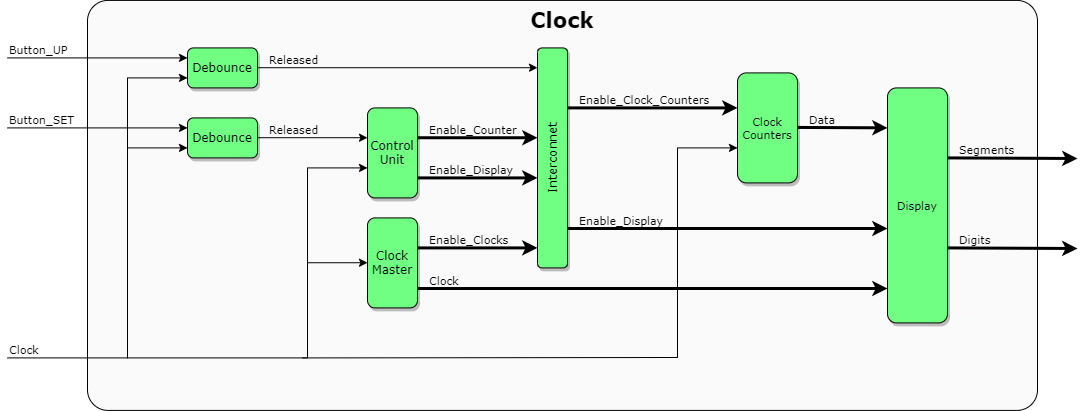

The diagram above was exported from draw.io. Its source (the exported page's mxGraphModel, read from the mxfile embedded in the PNG):
<mxGraphModel dx="1360" dy="829" grid="1" gridSize="10" guides="1" tooltips="1" connect="1" arrows="1" fold="1" page="1" pageScale="1" pageWidth="827" pageHeight="1169" math="0" shadow="0">
  <root>
    <mxCell id="0" />
    <mxCell id="1" parent="0" />
    <mxCell id="th4dLJiDmRtRB_6iwqgm-1" value="Clock" style="rounded=1;whiteSpace=wrap;html=1;shadow=0;glass=0;labelBackgroundColor=none;sketch=0;fontSize=21;arcSize=5;verticalAlign=top;fillColor=#FAFAFA;fontStyle=1;fontFamily=Verdana;" vertex="1" parent="1">
      <mxGeometry x="330" y="1021.91" width="950" height="410" as="geometry" />
    </mxCell>
    <mxCell id="th4dLJiDmRtRB_6iwqgm-2" value="Debounce" style="rounded=1;whiteSpace=wrap;html=1;shadow=1;glass=0;sketch=0;fillColor=#70FF83;fontFamily=Verdana;fontStyle=0" vertex="1" parent="1">
      <mxGeometry x="430" y="1139.41" width="70" height="40" as="geometry" />
    </mxCell>
    <mxCell id="th4dLJiDmRtRB_6iwqgm-3" value="" style="endArrow=classic;html=1;" edge="1" parent="1">
      <mxGeometry relative="1" as="geometry">
        <mxPoint x="500" y="1159.21" as="sourcePoint" />
        <mxPoint x="610" y="1159.21" as="targetPoint" />
      </mxGeometry>
    </mxCell>
    <mxCell id="th4dLJiDmRtRB_6iwqgm-4" value="Released" style="edgeLabel;resizable=0;html=1;align=left;verticalAlign=bottom;labelBackgroundColor=none;fontFamily=Verdana;" connectable="0" vertex="1" parent="th4dLJiDmRtRB_6iwqgm-3">
      <mxGeometry x="-1" relative="1" as="geometry">
        <mxPoint x="10" y="0.19999999999999998" as="offset" />
      </mxGeometry>
    </mxCell>
    <mxCell id="th4dLJiDmRtRB_6iwqgm-5" value="Debounce" style="rounded=1;whiteSpace=wrap;html=1;shadow=1;glass=0;sketch=0;labelBackgroundColor=none;fillColor=#70FF83;fontFamily=Verdana;" vertex="1" parent="1">
      <mxGeometry x="430" y="1069.41" width="70" height="40" as="geometry" />
    </mxCell>
    <mxCell id="th4dLJiDmRtRB_6iwqgm-6" value="" style="endArrow=classic;html=1;" edge="1" parent="1">
      <mxGeometry relative="1" as="geometry">
        <mxPoint x="250" y="1079.41" as="sourcePoint" />
        <mxPoint x="430" y="1079.41" as="targetPoint" />
      </mxGeometry>
    </mxCell>
    <mxCell id="th4dLJiDmRtRB_6iwqgm-7" value="Button_UP" style="edgeLabel;resizable=0;html=1;align=left;verticalAlign=bottom;fontFamily=Verdana;" connectable="0" vertex="1" parent="th4dLJiDmRtRB_6iwqgm-6">
      <mxGeometry x="-1" relative="1" as="geometry">
        <mxPoint as="offset" />
      </mxGeometry>
    </mxCell>
    <mxCell id="th4dLJiDmRtRB_6iwqgm-8" value="" style="endArrow=classic;html=1;" edge="1" parent="1">
      <mxGeometry relative="1" as="geometry">
        <mxPoint x="370" y="1099.41" as="sourcePoint" />
        <mxPoint x="430" y="1099.41" as="targetPoint" />
      </mxGeometry>
    </mxCell>
    <mxCell id="th4dLJiDmRtRB_6iwqgm-9" value="" style="endArrow=classic;html=1;" edge="1" parent="1">
      <mxGeometry relative="1" as="geometry">
        <mxPoint x="500" y="1089.21" as="sourcePoint" />
        <mxPoint x="780" y="1089.21" as="targetPoint" />
      </mxGeometry>
    </mxCell>
    <mxCell id="th4dLJiDmRtRB_6iwqgm-10" value="Released" style="edgeLabel;resizable=0;align=left;verticalAlign=bottom;labelBorderColor=none;labelBackgroundColor=none;horizontal=1;fontStyle=0;html=1;fontFamily=Verdana;" connectable="0" vertex="1" parent="th4dLJiDmRtRB_6iwqgm-9">
      <mxGeometry x="-1" relative="1" as="geometry">
        <mxPoint x="10" y="0.19999999999999998" as="offset" />
      </mxGeometry>
    </mxCell>
    <mxCell id="th4dLJiDmRtRB_6iwqgm-11" value="" style="endArrow=none;html=1;" edge="1" parent="1">
      <mxGeometry width="50" height="50" relative="1" as="geometry">
        <mxPoint x="370" y="1379.4099999999999" as="sourcePoint" />
        <mxPoint x="370" y="1169.4099999999999" as="targetPoint" />
      </mxGeometry>
    </mxCell>
    <mxCell id="th4dLJiDmRtRB_6iwqgm-12" value="" style="endArrow=none;html=1;" edge="1" parent="1">
      <mxGeometry width="50" height="50" relative="1" as="geometry">
        <mxPoint x="250" y="1379.4099999999999" as="sourcePoint" />
        <mxPoint x="370" y="1379.4099999999999" as="targetPoint" />
      </mxGeometry>
    </mxCell>
    <mxCell id="th4dLJiDmRtRB_6iwqgm-13" value="Clock" style="edgeLabel;resizable=0;html=1;align=left;verticalAlign=bottom;fontFamily=Verdana;" connectable="0" vertex="1" parent="1">
      <mxGeometry x="250" y="1379.41" as="geometry" />
    </mxCell>
    <mxCell id="th4dLJiDmRtRB_6iwqgm-14" value="Control&lt;br&gt;Unit" style="rounded=1;whiteSpace=wrap;html=1;shadow=1;glass=0;sketch=0;fillColor=#70FF83;fontFamily=Verdana;" vertex="1" parent="1">
      <mxGeometry x="610" y="1129.41" width="50" height="90" as="geometry" />
    </mxCell>
    <mxCell id="th4dLJiDmRtRB_6iwqgm-15" value="" style="endArrow=classic;html=1;" edge="1" parent="1">
      <mxGeometry width="50" height="50" relative="1" as="geometry">
        <mxPoint x="550" y="1189.4099999999999" as="sourcePoint" />
        <mxPoint x="610" y="1189.4099999999999" as="targetPoint" />
      </mxGeometry>
    </mxCell>
    <mxCell id="th4dLJiDmRtRB_6iwqgm-16" value="" style="endArrow=none;html=1;" edge="1" parent="1">
      <mxGeometry width="50" height="50" relative="1" as="geometry">
        <mxPoint x="550" y="1379.4099999999999" as="sourcePoint" />
        <mxPoint x="550" y="1189.4099999999999" as="targetPoint" />
      </mxGeometry>
    </mxCell>
    <mxCell id="th4dLJiDmRtRB_6iwqgm-17" value="" style="endArrow=classic;html=1;" edge="1" parent="1">
      <mxGeometry width="50" height="50" relative="1" as="geometry">
        <mxPoint x="370" y="1169.4099999999999" as="sourcePoint" />
        <mxPoint x="430" y="1169.4099999999999" as="targetPoint" />
      </mxGeometry>
    </mxCell>
    <mxCell id="th4dLJiDmRtRB_6iwqgm-18" value="Button_SET" style="edgeLabel;resizable=0;html=1;align=left;verticalAlign=bottom;fontFamily=Verdana;" connectable="0" vertex="1" parent="1">
      <mxGeometry x="250" y="1149.41" as="geometry" />
    </mxCell>
    <mxCell id="th4dLJiDmRtRB_6iwqgm-19" value="" style="endArrow=classic;html=1;" edge="1" parent="1">
      <mxGeometry width="50" height="50" relative="1" as="geometry">
        <mxPoint x="250" y="1149.4099999999999" as="sourcePoint" />
        <mxPoint x="430" y="1149.4099999999999" as="targetPoint" />
      </mxGeometry>
    </mxCell>
    <mxCell id="th4dLJiDmRtRB_6iwqgm-20" value="" style="endArrow=classic;html=1;shadow=0;strokeWidth=3;" edge="1" parent="1">
      <mxGeometry relative="1" as="geometry">
        <mxPoint x="660" y="1159.24" as="sourcePoint" />
        <mxPoint x="780" y="1159.24" as="targetPoint" />
      </mxGeometry>
    </mxCell>
    <mxCell id="th4dLJiDmRtRB_6iwqgm-21" value="Enable_Counter" style="edgeLabel;resizable=0;html=1;align=left;verticalAlign=bottom;labelBackgroundColor=none;fontFamily=Verdana;" connectable="0" vertex="1" parent="th4dLJiDmRtRB_6iwqgm-20">
      <mxGeometry x="-1" relative="1" as="geometry">
        <mxPoint x="10" y="0.17" as="offset" />
      </mxGeometry>
    </mxCell>
    <mxCell id="th4dLJiDmRtRB_6iwqgm-22" value="" style="endArrow=classic;html=1;shadow=0;strokeWidth=3;" edge="1" parent="1">
      <mxGeometry relative="1" as="geometry">
        <mxPoint x="660" y="1199.4099999999999" as="sourcePoint" />
        <mxPoint x="780" y="1199.4099999999999" as="targetPoint" />
      </mxGeometry>
    </mxCell>
    <mxCell id="th4dLJiDmRtRB_6iwqgm-23" value="Enable_Display" style="edgeLabel;resizable=0;html=1;align=left;verticalAlign=bottom;labelBackgroundColor=none;fontFamily=Verdana;" connectable="0" vertex="1" parent="th4dLJiDmRtRB_6iwqgm-22">
      <mxGeometry x="-1" relative="1" as="geometry">
        <mxPoint x="10" as="offset" />
      </mxGeometry>
    </mxCell>
    <mxCell id="th4dLJiDmRtRB_6iwqgm-24" value="Clock&lt;br&gt;Master" style="rounded=1;whiteSpace=wrap;html=1;shadow=1;glass=0;sketch=0;fillColor=#70FF83;fontFamily=Verdana;" vertex="1" parent="1">
      <mxGeometry x="610" y="1239.41" width="50" height="90" as="geometry" />
    </mxCell>
    <mxCell id="th4dLJiDmRtRB_6iwqgm-25" value="" style="endArrow=classic;html=1;" edge="1" parent="1">
      <mxGeometry width="50" height="50" relative="1" as="geometry">
        <mxPoint x="550" y="1284.24" as="sourcePoint" />
        <mxPoint x="610" y="1284.24" as="targetPoint" />
      </mxGeometry>
    </mxCell>
    <mxCell id="th4dLJiDmRtRB_6iwqgm-26" value="" style="endArrow=classic;html=1;shadow=0;strokeWidth=3;" edge="1" parent="1">
      <mxGeometry relative="1" as="geometry">
        <mxPoint x="660" y="1269.4099999999999" as="sourcePoint" />
        <mxPoint x="780" y="1269.4099999999999" as="targetPoint" />
      </mxGeometry>
    </mxCell>
    <mxCell id="th4dLJiDmRtRB_6iwqgm-27" value="Enable_Clocks" style="edgeLabel;resizable=0;html=1;align=left;verticalAlign=bottom;labelBackgroundColor=none;fontFamily=Verdana;" connectable="0" vertex="1" parent="th4dLJiDmRtRB_6iwqgm-26">
      <mxGeometry x="-1" relative="1" as="geometry">
        <mxPoint x="10" as="offset" />
      </mxGeometry>
    </mxCell>
    <mxCell id="th4dLJiDmRtRB_6iwqgm-28" value="Interconnet" style="rounded=1;whiteSpace=wrap;html=1;shadow=1;glass=0;sketch=0;direction=west;fontStyle=0;labelBackgroundColor=none;verticalAlign=middle;horizontal=0;fillColor=#70FF83;fontFamily=Verdana;" vertex="1" parent="1">
      <mxGeometry x="780" y="1069.41" width="30" height="220" as="geometry" />
    </mxCell>
    <mxCell id="th4dLJiDmRtRB_6iwqgm-29" value="" style="endArrow=none;html=1;shadow=0;strokeWidth=1;fontSize=11;" edge="1" parent="1">
      <mxGeometry width="50" height="50" relative="1" as="geometry">
        <mxPoint x="370" y="1169.4099999999999" as="sourcePoint" />
        <mxPoint x="370" y="1099.41" as="targetPoint" />
      </mxGeometry>
    </mxCell>
    <mxCell id="th4dLJiDmRtRB_6iwqgm-30" value="" style="endArrow=classic;html=1;shadow=0;strokeWidth=3;fontSize=11;" edge="1" parent="1">
      <mxGeometry relative="1" as="geometry">
        <mxPoint x="660" y="1310" as="sourcePoint" />
        <mxPoint x="1130" y="1310" as="targetPoint" />
      </mxGeometry>
    </mxCell>
    <mxCell id="th4dLJiDmRtRB_6iwqgm-31" value="Clock" style="edgeLabel;resizable=0;html=1;align=left;verticalAlign=bottom;labelBackgroundColor=none;fontFamily=Verdana;" connectable="0" vertex="1" parent="th4dLJiDmRtRB_6iwqgm-30">
      <mxGeometry x="-1" relative="1" as="geometry">
        <mxPoint x="10" as="offset" />
      </mxGeometry>
    </mxCell>
    <mxCell id="th4dLJiDmRtRB_6iwqgm-32" value="Clock&lt;br&gt;Counters" style="rounded=1;whiteSpace=wrap;html=1;shadow=1;glass=0;labelBackgroundColor=none;sketch=0;fontSize=11;fillColor=#70FF83;fontFamily=Verdana;" vertex="1" parent="1">
      <mxGeometry x="980" y="1094.41" width="60" height="110" as="geometry" />
    </mxCell>
    <mxCell id="th4dLJiDmRtRB_6iwqgm-33" value="Display" style="rounded=1;whiteSpace=wrap;html=1;shadow=1;glass=0;labelBackgroundColor=none;sketch=0;fontSize=11;fontStyle=0;fillColor=#70FF83;fontFamily=Verdana;" vertex="1" parent="1">
      <mxGeometry x="1130" y="1109.41" width="60" height="235" as="geometry" />
    </mxCell>
    <mxCell id="th4dLJiDmRtRB_6iwqgm-34" value="" style="endArrow=classic;html=1;shadow=0;strokeWidth=3;" edge="1" parent="1">
      <mxGeometry relative="1" as="geometry">
        <mxPoint x="1040" y="1148.93" as="sourcePoint" />
        <mxPoint x="1130" y="1149.35" as="targetPoint" />
      </mxGeometry>
    </mxCell>
    <mxCell id="th4dLJiDmRtRB_6iwqgm-35" value="Data" style="edgeLabel;resizable=0;html=1;align=left;verticalAlign=bottom;labelBackgroundColor=none;fontFamily=Verdana;" connectable="0" vertex="1" parent="th4dLJiDmRtRB_6iwqgm-34">
      <mxGeometry x="-1" relative="1" as="geometry">
        <mxPoint x="10" y="0.42" as="offset" />
      </mxGeometry>
    </mxCell>
    <mxCell id="th4dLJiDmRtRB_6iwqgm-36" value="" style="endArrow=classic;html=1;shadow=0;strokeWidth=3;" edge="1" parent="1">
      <mxGeometry relative="1" as="geometry">
        <mxPoint x="810" y="1129.41" as="sourcePoint" />
        <mxPoint x="980" y="1129.4099999999999" as="targetPoint" />
      </mxGeometry>
    </mxCell>
    <mxCell id="th4dLJiDmRtRB_6iwqgm-37" value="Enable_Clock_Counters" style="edgeLabel;resizable=0;html=1;align=left;verticalAlign=bottom;labelBackgroundColor=none;fontFamily=Verdana;" connectable="0" vertex="1" parent="th4dLJiDmRtRB_6iwqgm-36">
      <mxGeometry x="-1" relative="1" as="geometry">
        <mxPoint x="10" as="offset" />
      </mxGeometry>
    </mxCell>
    <mxCell id="th4dLJiDmRtRB_6iwqgm-38" value="" style="endArrow=classic;html=1;shadow=0;strokeWidth=3;" edge="1" parent="1">
      <mxGeometry relative="1" as="geometry">
        <mxPoint x="810" y="1250" as="sourcePoint" />
        <mxPoint x="1130" y="1250" as="targetPoint" />
      </mxGeometry>
    </mxCell>
    <mxCell id="th4dLJiDmRtRB_6iwqgm-39" value="Enable_Display" style="edgeLabel;resizable=0;html=1;align=left;verticalAlign=bottom;labelBackgroundColor=none;fontFamily=Verdana;" connectable="0" vertex="1" parent="th4dLJiDmRtRB_6iwqgm-38">
      <mxGeometry x="-1" relative="1" as="geometry">
        <mxPoint x="10" as="offset" />
      </mxGeometry>
    </mxCell>
    <mxCell id="th4dLJiDmRtRB_6iwqgm-40" value="" style="endArrow=classic;html=1;" edge="1" parent="1">
      <mxGeometry width="50" height="50" relative="1" as="geometry">
        <mxPoint x="920" y="1169.4099999999999" as="sourcePoint" />
        <mxPoint x="980" y="1169.4099999999999" as="targetPoint" />
      </mxGeometry>
    </mxCell>
    <mxCell id="th4dLJiDmRtRB_6iwqgm-41" value="" style="endArrow=none;html=1;" edge="1" parent="1">
      <mxGeometry width="50" height="50" relative="1" as="geometry">
        <mxPoint x="920" y="1379.4099999999999" as="sourcePoint" />
        <mxPoint x="920" y="1169.4099999999999" as="targetPoint" />
      </mxGeometry>
    </mxCell>
    <mxCell id="th4dLJiDmRtRB_6iwqgm-42" value="" style="endArrow=classic;html=1;shadow=0;strokeWidth=3;" edge="1" parent="1">
      <mxGeometry relative="1" as="geometry">
        <mxPoint x="1190" y="1179.4099999999999" as="sourcePoint" />
        <mxPoint x="1320" y="1180" as="targetPoint" />
      </mxGeometry>
    </mxCell>
    <mxCell id="th4dLJiDmRtRB_6iwqgm-43" value="Segments" style="edgeLabel;resizable=0;html=1;align=left;verticalAlign=bottom;labelBackgroundColor=none;fontFamily=Verdana;" connectable="0" vertex="1" parent="th4dLJiDmRtRB_6iwqgm-42">
      <mxGeometry x="-1" relative="1" as="geometry">
        <mxPoint x="10" as="offset" />
      </mxGeometry>
    </mxCell>
    <mxCell id="th4dLJiDmRtRB_6iwqgm-44" value="" style="endArrow=classic;html=1;shadow=0;strokeWidth=3;" edge="1" parent="1">
      <mxGeometry relative="1" as="geometry">
        <mxPoint x="1190" y="1269.4099999999999" as="sourcePoint" />
        <mxPoint x="1320" y="1270" as="targetPoint" />
      </mxGeometry>
    </mxCell>
    <mxCell id="th4dLJiDmRtRB_6iwqgm-45" value="Digits" style="edgeLabel;resizable=0;html=1;align=left;verticalAlign=bottom;labelBackgroundColor=none;fontFamily=Verdana;" connectable="0" vertex="1" parent="th4dLJiDmRtRB_6iwqgm-44">
      <mxGeometry x="-1" relative="1" as="geometry">
        <mxPoint x="10" as="offset" />
      </mxGeometry>
    </mxCell>
    <mxCell id="th4dLJiDmRtRB_6iwqgm-46" value="" style="endArrow=none;html=1;shadow=0;strokeWidth=1;fontSize=11;" edge="1" parent="1">
      <mxGeometry width="50" height="50" relative="1" as="geometry">
        <mxPoint x="370" y="1379.4099999999999" as="sourcePoint" />
        <mxPoint x="550" y="1379.4099999999999" as="targetPoint" />
      </mxGeometry>
    </mxCell>
    <mxCell id="th4dLJiDmRtRB_6iwqgm-47" value="" style="endArrow=none;html=1;shadow=0;strokeWidth=1;fontSize=11;" edge="1" parent="1">
      <mxGeometry width="50" height="50" relative="1" as="geometry">
        <mxPoint x="545" y="1379.4099999999999" as="sourcePoint" />
        <mxPoint x="920" y="1379" as="targetPoint" />
      </mxGeometry>
    </mxCell>
  </root>
</mxGraphModel>